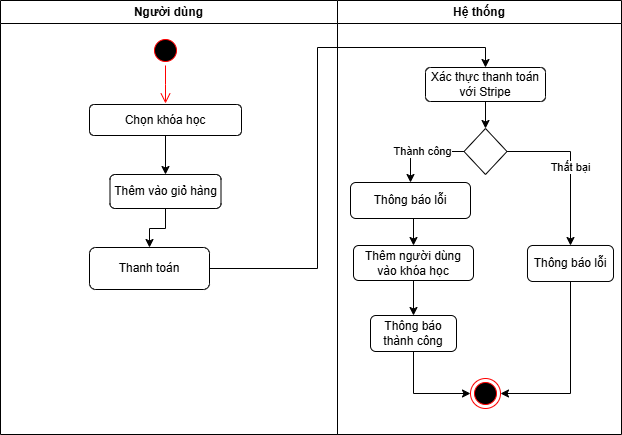

The diagram above was exported from draw.io. Its source (the exported page's mxGraphModel, read from the mxfile embedded in the PNG):
<mxGraphModel dx="1042" dy="535" grid="0" gridSize="10" guides="1" tooltips="1" connect="1" arrows="1" fold="1" page="0" pageScale="1" pageWidth="827" pageHeight="1169" math="0" shadow="0">
  <root>
    <mxCell id="0" />
    <mxCell id="1" parent="0" />
    <mxCell id="gRnVlkJszc3xhi4LtBrM-1" value="Người dùng" style="swimlane;whiteSpace=wrap;html=1;" vertex="1" parent="1">
      <mxGeometry x="176" y="301" width="337" height="434" as="geometry" />
    </mxCell>
    <mxCell id="gRnVlkJszc3xhi4LtBrM-2" value="" style="ellipse;html=1;shape=startState;fillColor=#000000;strokeColor=#ff0000;" vertex="1" parent="gRnVlkJszc3xhi4LtBrM-1">
      <mxGeometry x="150" y="35" width="30" height="30" as="geometry" />
    </mxCell>
    <mxCell id="gRnVlkJszc3xhi4LtBrM-3" value="" style="edgeStyle=orthogonalEdgeStyle;html=1;verticalAlign=bottom;endArrow=open;endSize=8;strokeColor=#ff0000;rounded=0;" edge="1" parent="gRnVlkJszc3xhi4LtBrM-1" source="gRnVlkJszc3xhi4LtBrM-2">
      <mxGeometry relative="1" as="geometry">
        <mxPoint x="165" y="103" as="targetPoint" />
      </mxGeometry>
    </mxCell>
    <mxCell id="gRnVlkJszc3xhi4LtBrM-4" value="Chọn khóa học" style="rounded=1;whiteSpace=wrap;html=1;" vertex="1" parent="gRnVlkJszc3xhi4LtBrM-1">
      <mxGeometry x="89" y="104" width="152" height="31" as="geometry" />
    </mxCell>
    <mxCell id="gRnVlkJszc3xhi4LtBrM-16" style="edgeStyle=orthogonalEdgeStyle;rounded=0;orthogonalLoop=1;jettySize=auto;html=1;exitX=0.5;exitY=1;exitDx=0;exitDy=0;entryX=0.5;entryY=0;entryDx=0;entryDy=0;" edge="1" parent="gRnVlkJszc3xhi4LtBrM-1" source="gRnVlkJszc3xhi4LtBrM-5" target="gRnVlkJszc3xhi4LtBrM-7">
      <mxGeometry relative="1" as="geometry" />
    </mxCell>
    <mxCell id="gRnVlkJszc3xhi4LtBrM-5" value="Thêm vào giỏ hàng" style="rounded=1;whiteSpace=wrap;html=1;" vertex="1" parent="gRnVlkJszc3xhi4LtBrM-1">
      <mxGeometry x="109.5" y="174" width="111" height="34" as="geometry" />
    </mxCell>
    <mxCell id="gRnVlkJszc3xhi4LtBrM-6" value="" style="endArrow=classic;html=1;rounded=0;exitX=0.5;exitY=1;exitDx=0;exitDy=0;entryX=0.5;entryY=0;entryDx=0;entryDy=0;" edge="1" parent="gRnVlkJszc3xhi4LtBrM-1" source="gRnVlkJszc3xhi4LtBrM-4" target="gRnVlkJszc3xhi4LtBrM-5">
      <mxGeometry width="50" height="50" relative="1" as="geometry">
        <mxPoint x="261" y="204" as="sourcePoint" />
        <mxPoint x="311" y="154" as="targetPoint" />
      </mxGeometry>
    </mxCell>
    <mxCell id="gRnVlkJszc3xhi4LtBrM-7" value="Thanh toán" style="rounded=1;whiteSpace=wrap;html=1;" vertex="1" parent="gRnVlkJszc3xhi4LtBrM-1">
      <mxGeometry x="89" y="247" width="120" height="42" as="geometry" />
    </mxCell>
    <mxCell id="gRnVlkJszc3xhi4LtBrM-8" value="Hệ thống" style="swimlane;whiteSpace=wrap;html=1;" vertex="1" parent="1">
      <mxGeometry x="513" y="301" width="284" height="434" as="geometry" />
    </mxCell>
    <mxCell id="gRnVlkJszc3xhi4LtBrM-9" value="" style="ellipse;html=1;shape=endState;fillColor=#000000;strokeColor=#ff0000;" vertex="1" parent="gRnVlkJszc3xhi4LtBrM-8">
      <mxGeometry x="133" y="378" width="30" height="30" as="geometry" />
    </mxCell>
    <mxCell id="gRnVlkJszc3xhi4LtBrM-10" style="edgeStyle=orthogonalEdgeStyle;rounded=0;orthogonalLoop=1;jettySize=auto;html=1;exitX=0.5;exitY=1;exitDx=0;exitDy=0;entryX=1;entryY=0.5;entryDx=0;entryDy=0;" edge="1" parent="gRnVlkJszc3xhi4LtBrM-8" source="gRnVlkJszc3xhi4LtBrM-11" target="gRnVlkJszc3xhi4LtBrM-9">
      <mxGeometry relative="1" as="geometry" />
    </mxCell>
    <mxCell id="gRnVlkJszc3xhi4LtBrM-11" value="Thông báo lỗi" style="rounded=1;whiteSpace=wrap;html=1;" vertex="1" parent="gRnVlkJszc3xhi4LtBrM-8">
      <mxGeometry x="190" y="245" width="86" height="36" as="geometry" />
    </mxCell>
    <mxCell id="gRnVlkJszc3xhi4LtBrM-19" style="edgeStyle=orthogonalEdgeStyle;rounded=0;orthogonalLoop=1;jettySize=auto;html=1;exitX=0.5;exitY=1;exitDx=0;exitDy=0;entryX=0.5;entryY=0;entryDx=0;entryDy=0;" edge="1" parent="gRnVlkJszc3xhi4LtBrM-8" source="gRnVlkJszc3xhi4LtBrM-12" target="gRnVlkJszc3xhi4LtBrM-18">
      <mxGeometry relative="1" as="geometry" />
    </mxCell>
    <mxCell id="gRnVlkJszc3xhi4LtBrM-12" value="Xác thực thanh toán với Stripe" style="rounded=1;whiteSpace=wrap;html=1;" vertex="1" parent="gRnVlkJszc3xhi4LtBrM-8">
      <mxGeometry x="88" y="67" width="120" height="34" as="geometry" />
    </mxCell>
    <mxCell id="gRnVlkJszc3xhi4LtBrM-20" value="Thất bại" style="edgeStyle=orthogonalEdgeStyle;rounded=0;orthogonalLoop=1;jettySize=auto;html=1;exitX=1;exitY=0.5;exitDx=0;exitDy=0;entryX=0.5;entryY=0;entryDx=0;entryDy=0;" edge="1" parent="gRnVlkJszc3xhi4LtBrM-8" source="gRnVlkJszc3xhi4LtBrM-18" target="gRnVlkJszc3xhi4LtBrM-11">
      <mxGeometry relative="1" as="geometry" />
    </mxCell>
    <mxCell id="gRnVlkJszc3xhi4LtBrM-22" value="Thành công" style="edgeStyle=orthogonalEdgeStyle;rounded=0;orthogonalLoop=1;jettySize=auto;html=1;exitX=0;exitY=0.5;exitDx=0;exitDy=0;" edge="1" parent="gRnVlkJszc3xhi4LtBrM-8" source="gRnVlkJszc3xhi4LtBrM-18" target="gRnVlkJszc3xhi4LtBrM-21">
      <mxGeometry relative="1" as="geometry" />
    </mxCell>
    <mxCell id="gRnVlkJszc3xhi4LtBrM-18" value="" style="rhombus;whiteSpace=wrap;html=1;" vertex="1" parent="gRnVlkJszc3xhi4LtBrM-8">
      <mxGeometry x="126.5" y="128" width="43" height="46" as="geometry" />
    </mxCell>
    <mxCell id="gRnVlkJszc3xhi4LtBrM-24" style="edgeStyle=orthogonalEdgeStyle;rounded=0;orthogonalLoop=1;jettySize=auto;html=1;exitX=0.5;exitY=1;exitDx=0;exitDy=0;entryX=0.5;entryY=0;entryDx=0;entryDy=0;" edge="1" parent="gRnVlkJszc3xhi4LtBrM-8" source="gRnVlkJszc3xhi4LtBrM-21" target="gRnVlkJszc3xhi4LtBrM-23">
      <mxGeometry relative="1" as="geometry" />
    </mxCell>
    <mxCell id="gRnVlkJszc3xhi4LtBrM-21" value="Thông báo lỗi" style="rounded=1;whiteSpace=wrap;html=1;" vertex="1" parent="gRnVlkJszc3xhi4LtBrM-8">
      <mxGeometry x="13" y="182" width="120" height="36" as="geometry" />
    </mxCell>
    <mxCell id="gRnVlkJszc3xhi4LtBrM-23" value="Thêm người dùng vào khóa học" style="rounded=1;whiteSpace=wrap;html=1;" vertex="1" parent="gRnVlkJszc3xhi4LtBrM-8">
      <mxGeometry x="16" y="245" width="120" height="35" as="geometry" />
    </mxCell>
    <mxCell id="gRnVlkJszc3xhi4LtBrM-27" style="edgeStyle=orthogonalEdgeStyle;rounded=0;orthogonalLoop=1;jettySize=auto;html=1;exitX=0.5;exitY=1;exitDx=0;exitDy=0;entryX=0;entryY=0.5;entryDx=0;entryDy=0;" edge="1" parent="gRnVlkJszc3xhi4LtBrM-8" source="gRnVlkJszc3xhi4LtBrM-25" target="gRnVlkJszc3xhi4LtBrM-9">
      <mxGeometry relative="1" as="geometry" />
    </mxCell>
    <mxCell id="gRnVlkJszc3xhi4LtBrM-25" value="Thông báo thành công" style="rounded=1;whiteSpace=wrap;html=1;" vertex="1" parent="gRnVlkJszc3xhi4LtBrM-8">
      <mxGeometry x="33" y="315" width="86" height="36" as="geometry" />
    </mxCell>
    <mxCell id="gRnVlkJszc3xhi4LtBrM-26" style="edgeStyle=orthogonalEdgeStyle;rounded=0;orthogonalLoop=1;jettySize=auto;html=1;exitX=0.5;exitY=1;exitDx=0;exitDy=0;entryX=0.5;entryY=0;entryDx=0;entryDy=0;" edge="1" parent="gRnVlkJszc3xhi4LtBrM-8" source="gRnVlkJszc3xhi4LtBrM-23" target="gRnVlkJszc3xhi4LtBrM-25">
      <mxGeometry relative="1" as="geometry" />
    </mxCell>
    <mxCell id="gRnVlkJszc3xhi4LtBrM-17" style="edgeStyle=orthogonalEdgeStyle;rounded=0;orthogonalLoop=1;jettySize=auto;html=1;exitX=1;exitY=0.5;exitDx=0;exitDy=0;entryX=0.5;entryY=0;entryDx=0;entryDy=0;" edge="1" parent="1" source="gRnVlkJszc3xhi4LtBrM-7" target="gRnVlkJszc3xhi4LtBrM-12">
      <mxGeometry relative="1" as="geometry" />
    </mxCell>
  </root>
</mxGraphModel>